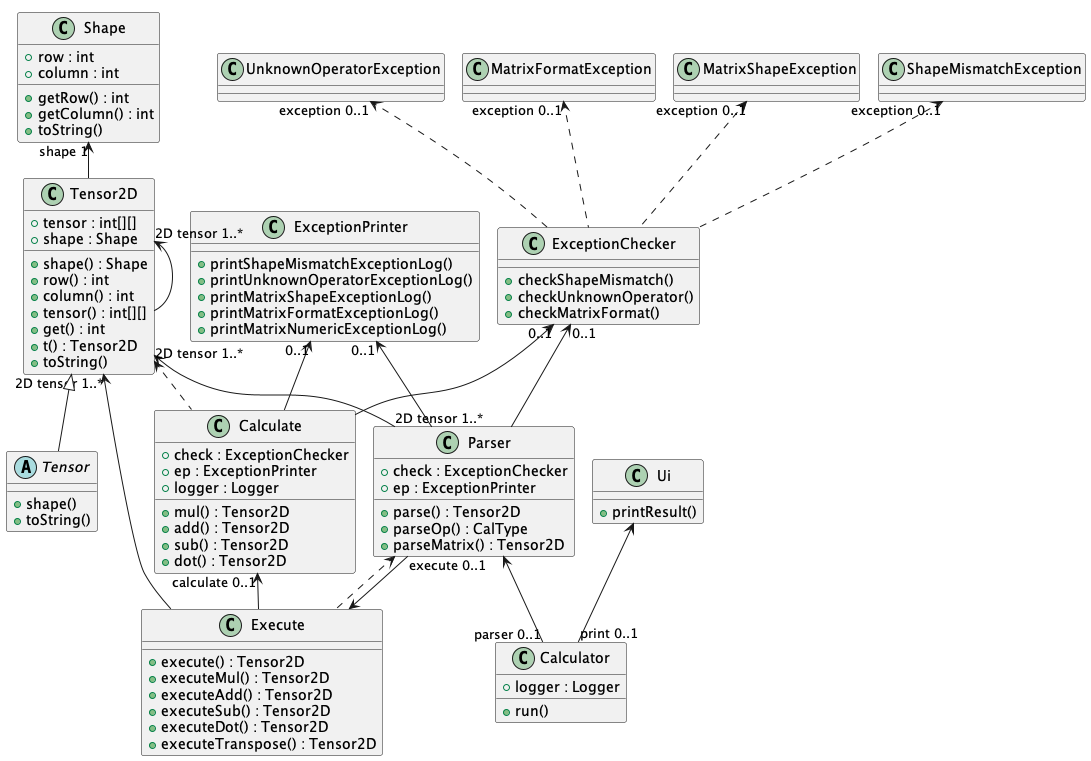

The diagram above was rendered by PlantUML. Its source (embedded in the PNG):
@startuml
'https://plantuml.com/class-diagram

!pragma layout smetana

class Calculator {
    + logger : Logger
    + run()
}

class Parser {
    + check : ExceptionChecker
    + ep : ExceptionPrinter
    + parse() : Tensor2D
    + parseOp() : CalType
    + parseMatrix() : Tensor2D
}

class Execute {
    + execute() : Tensor2D
    + executeMul() : Tensor2D
    + executeAdd() : Tensor2D
    + executeSub() : Tensor2D
    + executeDot() : Tensor2D
    + executeTranspose() : Tensor2D
}

class Calculate {
    + check : ExceptionChecker
    + ep : ExceptionPrinter
    + logger : Logger
    + mul() : Tensor2D
    + add() : Tensor2D
    + sub() : Tensor2D
    + dot() : Tensor2D
}

class Tensor2D {
    + tensor : int[][]
    + shape : Shape
    + shape() : Shape
    + row() : int
    + column() : int
    + tensor() : int[][]
    + get() : int
    + t() : Tensor2D
    + toString()
}

class Shape {
    + row : int
    + column : int
    + getRow() : int
    + getColumn() : int
    + toString()
}

class ExceptionChecker{
    + checkShapeMismatch()
    + checkUnknownOperator()
    + checkMatrixFormat()
}

class ExceptionPrinter{
    + printShapeMismatchExceptionLog()
    + printUnknownOperatorExceptionLog()
    + printMatrixShapeExceptionLog()
    + printMatrixFormatExceptionLog()
    + printMatrixNumericExceptionLog()
}

class Ui{
    + printResult()
}

class MatrixFormatException
class MatrixShapeException
class ShapeMismatchException
class UnknownOperatorException

abstract Tensor {
    + shape()
    + toString()
}

Ui <-- "print 0..1"Calculator
Parser <-- "parser 0..1"Calculator
Execute <-- "execute 0..1"Parser
Parser <.. Execute
Tensor2D <-- "2D tensor 1..*"Parser
Tensor2D "2D tensor 1..*"<-- Execute
Tensor2D "2D tensor 1..*"<.. Calculate
Calculate "calculate 0..1"<-- Execute
Tensor2D "2D tensor 1..*"<-- Tensor2D
Shape "shape 1"<-- Tensor2D
Tensor2D <|-- Tensor
ExceptionChecker "0..1"<-- Parser
ExceptionChecker "0..1"<-- Calculate
ExceptionPrinter "0..1"<-- Parser
ExceptionPrinter "0..1"<-- Calculate
MatrixFormatException "exception 0..1"<..ExceptionChecker
MatrixShapeException "exception 0..1"<..ExceptionChecker
ShapeMismatchException "exception 0..1"<..ExceptionChecker
UnknownOperatorException "exception 0..1"<..ExceptionChecker

@enduml